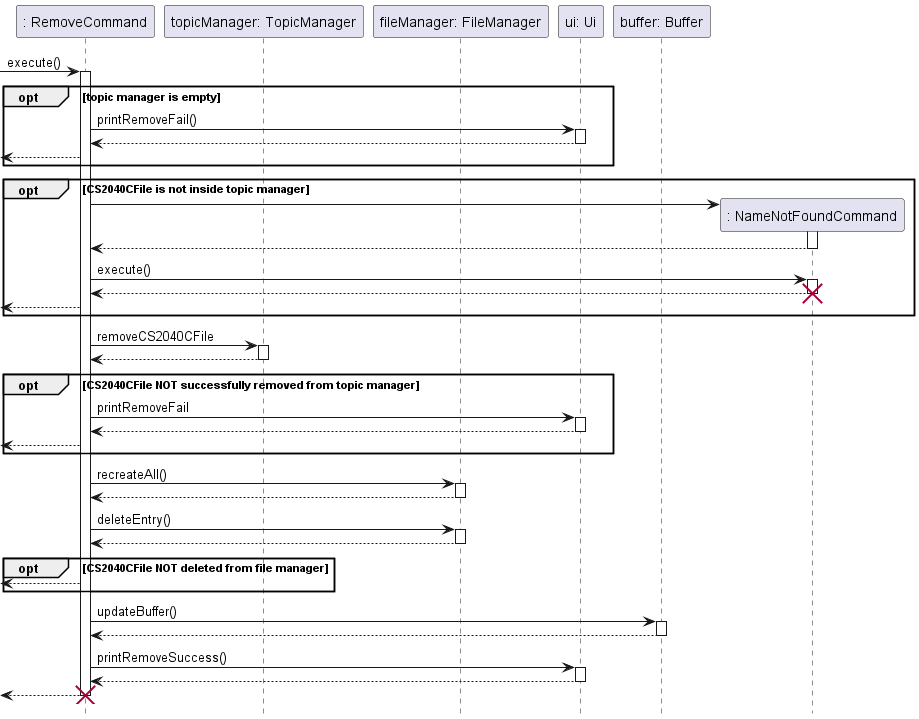

The diagram above was rendered by PlantUML. Its source (embedded in the PNG):
@startuml
hide footbox
participant ": RemoveCommand" as r
participant "topicManager: TopicManager" as tm
participant "fileManager: FileManager" as fm
participant "ui: Ui" as ui
participant "buffer: Buffer" as b

-> r : execute()
activate r
    opt topic manager is empty
        r -> ui : printRemoveFail()
        activate ui
        return
        <-- r
    end

    opt CS2040CFile is not inside topic manager
        participant ": NameNotFoundCommand" as nn
        r -> nn **
        activate nn
        return

        r -> nn : execute()
        activate nn
        return
        destroy nn
        <-- r
    end

    r -> tm : removeCS2040CFile
    activate tm
    return

    opt CS2040CFile NOT successfully removed from topic manager
        r -> ui : printRemoveFail
        activate ui
        return
        <-- r
    end

    r -> fm : recreateAll()
    activate fm
    return

    r -> fm : deleteEntry()
    activate fm
    return

    opt CS2040CFile NOT deleted from file manager
        <-- r
    end

    r -> b : updateBuffer()
    activate b
    return

    r -> ui : printRemoveSuccess()
    activate ui
    return
    return
    destroy r



























'    <-- a
'
'    opt topicName is not valid
'        a -> it **
'        activate it
'        return
'
'        a -> it: execute()
'        activate it
'        return
'        destroy it
'        <-- a
'    end
'
'    opt is CS2040CFile is repeated
'        a -> ui : printCS2040CFileExists()
'        activate ui
'        return
'    end
'
'    alt CS2040CFile type is txt
'        a -> an **
'        activate an
'        return
'
'        a -> an : execute()
'        activate an
'            an -> fm : addEntry()
'            activate fm
'            return isAddedToFile: boolean
'
'            opt CS2040CFile is not added to fileManager
'                an --> a
'                <-- a
'            end
'
'            an -> tm : addCS2040CFile()
'            activate tm
'            return isAdded: boolean
'
'            opt CS2040CFile is not added to topicManager
'                an -> ic **
'                activate ic
'                return
'
'                an -> ic : execute()
'                activate ic
'                return
'                destroy ic
'            end
'            return
'            destroy an
'            <-- a
'
'
'    else else if: CS2040CFile type is cpp
'         a -> ac **
'         activate ac
'         return
'
'         a -> ac : execute()
'         activate ac
'         ac -> fm : addEntry()
'         activate fm
'         return isAddedToFile: boolean
'
'         opt CS2040CFile is not added to fileManager
'             ac --> a
'             <-- a
'         end
'
'        ac -> tm : addCS2040CFile()
'        activate tm
'        return isAdded: boolean
'
'        opt CS2040CFile is not added to topicManager
'            ac -> ic **
'            activate ic
'        return
'
'        ac -> ic : execute()
'            activate ic
'            return
'            destroy ic
'        end
'        return
'        destroy ac
'        <-- a
'    end
'    a -> ui : printAddSuccess()
'    activate ui
'    return
'return
'destroy a

@enduml